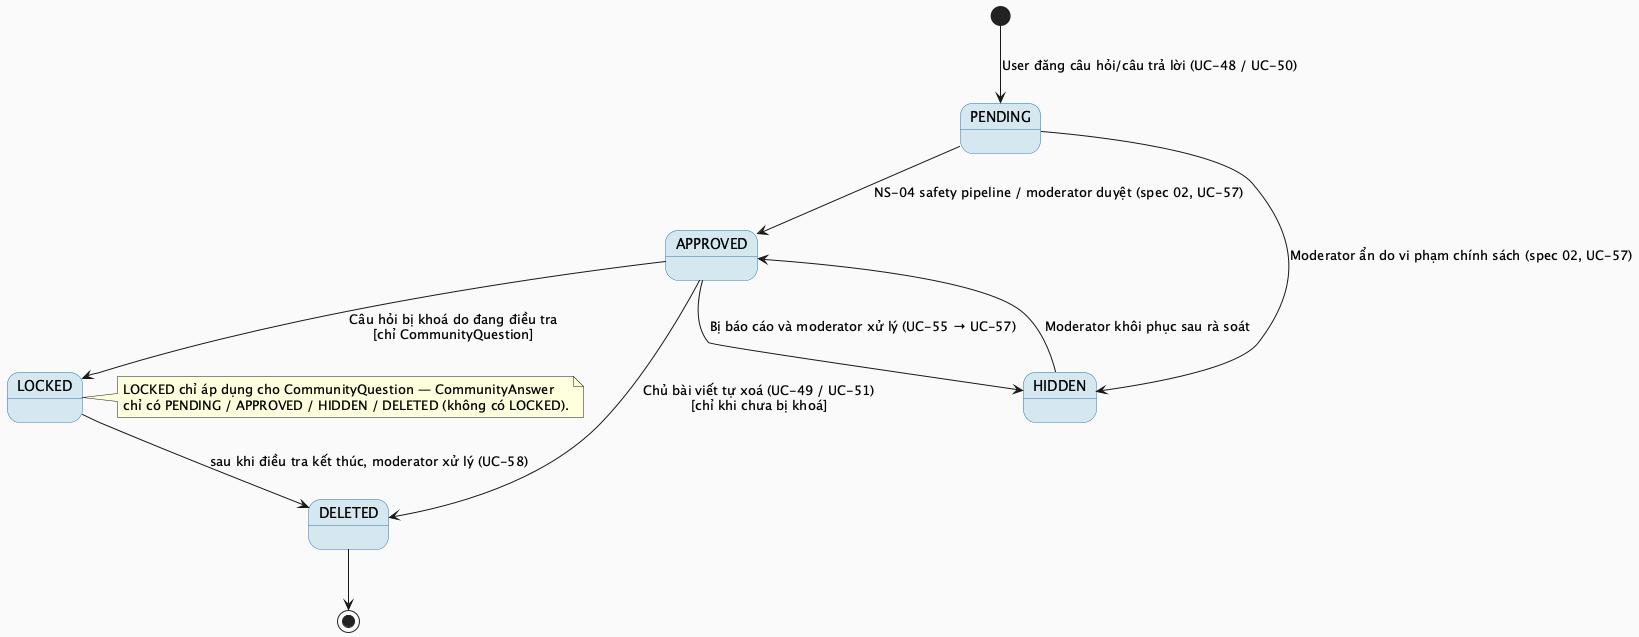

The diagram above was rendered by PlantUML. Its source (embedded in the PNG):
@startuml MF04_01_QuestionAnswerStatus_StateMachine
skinparam backgroundColor #FAFAFA
skinparam StateBackgroundColor #D5E8F0
skinparam StateBorderColor #2E75B6

[*] --> PENDING : User đăng câu hỏi/câu trả lời (UC-48 / UC-50)

PENDING --> APPROVED : NS-04 safety pipeline / moderator duyệt (spec 02, UC-57)
PENDING --> HIDDEN : Moderator ẩn do vi phạm chính sách (spec 02, UC-57)

APPROVED --> HIDDEN : Bị báo cáo và moderator xử lý (UC-55 → UC-57)
APPROVED --> LOCKED : Câu hỏi bị khoá do đang điều tra\n[chỉ CommunityQuestion]
HIDDEN --> APPROVED : Moderator khôi phục sau rà soát

APPROVED --> DELETED : Chủ bài viết tự xoá (UC-49 / UC-51)\n[chỉ khi chưa bị khoá]
LOCKED --> DELETED : sau khi điều tra kết thúc, moderator xử lý (UC-58)

DELETED --> [*]

note right of LOCKED
  LOCKED chỉ áp dụng cho CommunityQuestion — CommunityAnswer
  chỉ có PENDING / APPROVED / HIDDEN / DELETED (không có LOCKED).
end note

@enduml